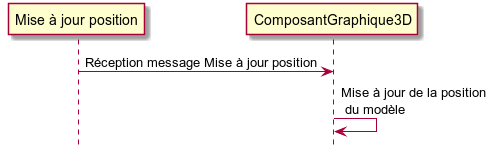

The diagram above was rendered by PlantUML. Its source (embedded in the PNG):
@startuml
hide footbox

participant "Mise à jour position" as majPos
participant "ComposantGraphique3D" as compGraph


majPos -> compGraph : Réception message Mise à jour position
compGraph -> compGraph : Mise à jour de la position \n du modèle

@enduml